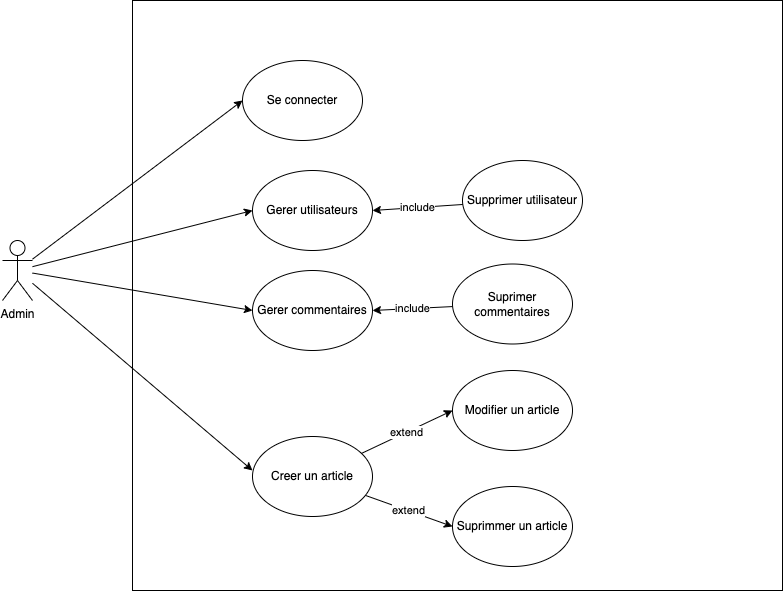

The diagram above was exported from draw.io. Its source (the exported page's mxGraphModel, read from the mxfile embedded in the PNG):
<mxGraphModel dx="1047" dy="703" grid="1" gridSize="10" guides="1" tooltips="1" connect="1" arrows="1" fold="1" page="1" pageScale="1" pageWidth="1169" pageHeight="827" math="0" shadow="0">
  <root>
    <mxCell id="0" />
    <mxCell id="1" parent="0" />
    <mxCell id="ZZtVqGH_qb0RFDyyGJ_c-1" value="" style="whiteSpace=wrap;html=1;fillColor=none;" parent="1" vertex="1">
      <mxGeometry x="240" y="70" width="650" height="590" as="geometry" />
    </mxCell>
    <mxCell id="ZZtVqGH_qb0RFDyyGJ_c-2" style="rounded=0;orthogonalLoop=1;jettySize=auto;html=1;entryX=0;entryY=0.5;entryDx=0;entryDy=0;" parent="1" source="ZZtVqGH_qb0RFDyyGJ_c-5" target="ZZtVqGH_qb0RFDyyGJ_c-6" edge="1">
      <mxGeometry relative="1" as="geometry" />
    </mxCell>
    <mxCell id="ZZtVqGH_qb0RFDyyGJ_c-3" style="rounded=0;orthogonalLoop=1;jettySize=auto;html=1;entryX=0;entryY=0.5;entryDx=0;entryDy=0;" parent="1" source="ZZtVqGH_qb0RFDyyGJ_c-5" target="ZZtVqGH_qb0RFDyyGJ_c-10" edge="1">
      <mxGeometry relative="1" as="geometry" />
    </mxCell>
    <mxCell id="ZZtVqGH_qb0RFDyyGJ_c-4" style="rounded=0;orthogonalLoop=1;jettySize=auto;html=1;entryX=0;entryY=0.5;entryDx=0;entryDy=0;" parent="1" source="ZZtVqGH_qb0RFDyyGJ_c-5" target="ZZtVqGH_qb0RFDyyGJ_c-16" edge="1">
      <mxGeometry relative="1" as="geometry" />
    </mxCell>
    <mxCell id="ZZtVqGH_qb0RFDyyGJ_c-26" style="edgeStyle=none;rounded=0;orthogonalLoop=1;jettySize=auto;html=1;entryX=0;entryY=0.5;entryDx=0;entryDy=0;" parent="1" source="ZZtVqGH_qb0RFDyyGJ_c-5" edge="1">
      <mxGeometry relative="1" as="geometry">
        <mxPoint x="360" y="540" as="targetPoint" />
      </mxGeometry>
    </mxCell>
    <mxCell id="ZZtVqGH_qb0RFDyyGJ_c-5" value="Admin" style="shape=umlActor;verticalLabelPosition=bottom;verticalAlign=top;html=1;outlineConnect=0;" parent="1" vertex="1">
      <mxGeometry x="110" y="310" width="30" height="60" as="geometry" />
    </mxCell>
    <mxCell id="ZZtVqGH_qb0RFDyyGJ_c-6" value="Se connecter" style="ellipse;whiteSpace=wrap;html=1;fillColor=none;" parent="1" vertex="1">
      <mxGeometry x="350" y="130" width="120" height="80" as="geometry" />
    </mxCell>
    <mxCell id="ZZtVqGH_qb0RFDyyGJ_c-10" value="Gerer utilisateurs" style="ellipse;whiteSpace=wrap;html=1;fillColor=none;" parent="1" vertex="1">
      <mxGeometry x="360" y="240" width="120" height="80" as="geometry" />
    </mxCell>
    <mxCell id="ZZtVqGH_qb0RFDyyGJ_c-16" value="Gerer commentaires" style="ellipse;whiteSpace=wrap;html=1;fillColor=none;" parent="1" vertex="1">
      <mxGeometry x="360" y="340" width="120" height="80" as="geometry" />
    </mxCell>
    <mxCell id="ZZtVqGH_qb0RFDyyGJ_c-33" value="include" style="edgeStyle=none;rounded=0;orthogonalLoop=1;jettySize=auto;html=1;entryX=1;entryY=0.5;entryDx=0;entryDy=0;" parent="1" source="ZZtVqGH_qb0RFDyyGJ_c-17" target="ZZtVqGH_qb0RFDyyGJ_c-16" edge="1">
      <mxGeometry relative="1" as="geometry" />
    </mxCell>
    <mxCell id="ZZtVqGH_qb0RFDyyGJ_c-17" value="Suprimer commentaires" style="ellipse;whiteSpace=wrap;html=1;fillColor=none;" parent="1" vertex="1">
      <mxGeometry x="560" y="333.5" width="120" height="80" as="geometry" />
    </mxCell>
    <mxCell id="ZZtVqGH_qb0RFDyyGJ_c-32" value="include" style="edgeStyle=none;rounded=0;orthogonalLoop=1;jettySize=auto;html=1;entryX=1;entryY=0.5;entryDx=0;entryDy=0;" parent="1" source="ZZtVqGH_qb0RFDyyGJ_c-22" target="ZZtVqGH_qb0RFDyyGJ_c-10" edge="1">
      <mxGeometry relative="1" as="geometry" />
    </mxCell>
    <mxCell id="ZZtVqGH_qb0RFDyyGJ_c-22" value="Supprimer utilisateur" style="ellipse;whiteSpace=wrap;html=1;fillColor=none;" parent="1" vertex="1">
      <mxGeometry x="570" y="230" width="120" height="80" as="geometry" />
    </mxCell>
    <mxCell id="nPHur1Nb23qnyYEyA6ms-1" value="extend" style="edgeStyle=none;rounded=0;orthogonalLoop=1;jettySize=auto;html=1;entryX=0;entryY=0.5;entryDx=0;entryDy=0;" edge="1" parent="1" source="nPHur1Nb23qnyYEyA6ms-3" target="nPHur1Nb23qnyYEyA6ms-4">
      <mxGeometry relative="1" as="geometry" />
    </mxCell>
    <mxCell id="nPHur1Nb23qnyYEyA6ms-2" value="extend" style="edgeStyle=none;rounded=0;orthogonalLoop=1;jettySize=auto;html=1;entryX=0;entryY=0.5;entryDx=0;entryDy=0;" edge="1" parent="1" source="nPHur1Nb23qnyYEyA6ms-3" target="nPHur1Nb23qnyYEyA6ms-5">
      <mxGeometry relative="1" as="geometry" />
    </mxCell>
    <mxCell id="nPHur1Nb23qnyYEyA6ms-3" value="Creer un article" style="ellipse;whiteSpace=wrap;html=1;fillColor=none;" vertex="1" parent="1">
      <mxGeometry x="360" y="506" width="120" height="80" as="geometry" />
    </mxCell>
    <mxCell id="nPHur1Nb23qnyYEyA6ms-4" value="Modifier un article" style="ellipse;whiteSpace=wrap;html=1;fillColor=none;" vertex="1" parent="1">
      <mxGeometry x="560" y="440" width="120" height="80" as="geometry" />
    </mxCell>
    <mxCell id="nPHur1Nb23qnyYEyA6ms-5" value="Suprimmer un article" style="ellipse;whiteSpace=wrap;html=1;fillColor=none;" vertex="1" parent="1">
      <mxGeometry x="560" y="556" width="120" height="80" as="geometry" />
    </mxCell>
  </root>
</mxGraphModel>